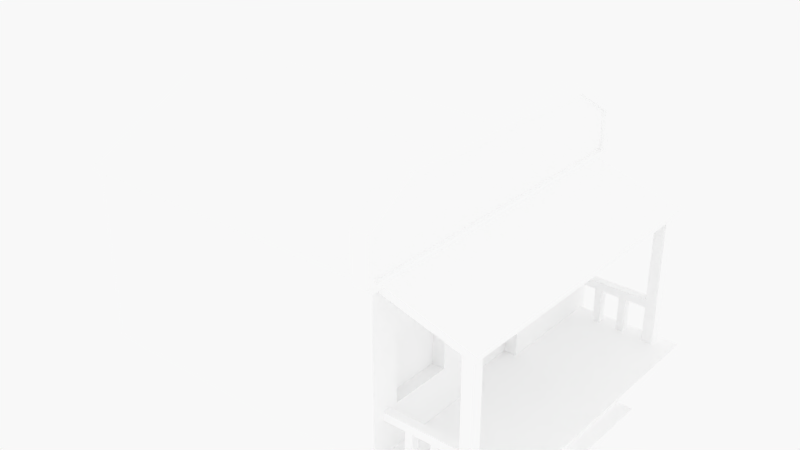 # Source: small_house_01.blend  (saved by Blender 2.79.0; exported with 4.5.12 LTS)
import bpy
from mathutils import Matrix  # noqa: F401  (used for matrix-valued properties, if any)

bpy.ops.wm.read_factory_settings(use_empty=True)
scene = bpy.context.scene
scene.name = 'Scene'

# ---- collections
col_collection_1 = bpy.data.collections.new('Collection 1'); scene.collection.children.link(col_collection_1)

# ---- materials (node trees are filled in below, after node groups)
mat_material_001 = bpy.data.materials.new('Material.001')
mat_material_001.alpha_threshold = 0.0
mat_material_001.roughness = 0.5

# ---- material node trees
mat_material_001.use_nodes = True; mat_material_001.node_tree.nodes.clear()
_N = mat_material_001.node_tree.nodes; _L = mat_material_001.node_tree.links
n0 = _N.new('ShaderNodeOutputMaterial'); n0.name = 'Material Output'; n0.location = (300, 300)
n1 = _N.new('ShaderNodeBsdfDiffuse'); n1.name = 'Diffuse BSDF'; n1.location = (10, 300)
n1.inputs[0].default_value = (1.0, 1.0, 1.0, 1.0)
_L.new(n1.outputs[0], n0.inputs[0])
n0.is_active_output = True

# ---- world
world_world = bpy.data.worlds.new('World'); scene.world = world_world
world_world.color = (0.9404, 0.9404, 0.9404)
world_world.use_sun_shadow = False
world_world.sun_shadow_jitter_overblur = 0.0
world_world.cycles.sampling_method = 'MANUAL'

# ---- meshes
me_cube = bpy.data.meshes.new('Cube')
me_cube.from_pydata([(-4.097, -3.0, 0.0), (-4.097, -3.0, 3.264), (-4.097, 3.0, 0.0), (-4.097, 3.0, 3.264), (2.0, -2.466, 1.001), (2.0, -2.466, 2.254), (2.0, 2.466, 1.001), (2.0, 2.466, 2.254), (-4.274, -0.7139, 4.404), (-4.274, 0.7139, 4.404), (1.861, 0.7139, 4.404), (1.861, -0.7139, 4.404), (1.804, 3.191, 4.16), (1.804, -3.191, 4.16), (2.095, 3.191, 4.16), (2.095, -3.191, 4.16), (1.703, -2.899, 0.0), (1.703, -2.899, 0.1883), (1.703, 2.899, 0.0), (1.703, 2.899, 0.1883), (4.011, -2.899, 0.0), (4.011, -2.899, 0.1883), (4.011, 2.899, 0.0), (4.011, 2.899, 0.1883), (1.974, -2.903, 3.303), (1.974, 2.903, 3.303), (3.752, 2.903, 2.796), (3.752, -2.903, 2.796), (1.936, 2.903, 3.169), (1.936, -2.903, 3.169), (3.714, 2.903, 2.663), (3.714, -2.903, 2.663), (-4.274, -3.022, 3.256), (-4.274, -3.035, 3.314), (-4.274, 3.035, 3.314), (-4.274, 3.022, 3.256), (1.861, -3.035, 3.314), (1.861, -3.022, 3.256), (1.861, 3.022, 3.256), (1.861, 3.035, 3.314), (1.804, -3.074, 3.215), (1.804, -3.191, 3.332), (1.804, 3.191, 3.332), (1.804, 3.074, 3.215), (2.095, 3.018, 3.35), (2.095, 3.056, 3.388), (2.095, -3.056, 3.388), (2.095, -3.018, 3.35), (3.438, -2.813, 0.157), (3.438, -2.813, 2.768), (3.438, -2.606, 0.157), (3.438, -2.606, 2.768), (3.645, -2.813, 0.157), (3.645, -2.813, 2.768), (3.645, -2.606, 0.157), (3.645, -2.606, 2.768), (3.438, 2.813, 0.157), (3.438, 2.813, 2.768), (3.438, 2.606, 0.157), (3.438, 2.606, 2.768), (3.645, 2.813, 0.157), (3.645, 2.813, 2.768), (3.645, 2.606, 0.157), (3.645, 2.606, 2.768), (2.0, 1.299, 2.254), (2.0, 1.299, 1.001), (2.0, -1.299, 1.001), (2.0, -1.299, 2.254), (1.762, 0.7642, 2.392), (1.762, 0.7642, 0.1432), (1.762, -0.7642, 0.1432), (1.762, -0.7642, 2.392), (2.0, 0.7642, 2.392), (2.0, 3.0, 3.264), (2.0, 3.0, 0.0), (2.0, -3.0, 3.264), (2.0, -3.0, 0.0), (2.0, 0.7642, 0.1432), (2.0, -0.7642, 2.392), (2.0, -0.7642, 0.1432), (1.768, 2.466, 2.254), (1.768, 2.466, 1.001), (1.768, -2.466, 2.254), (1.768, -2.466, 1.001), (1.768, 1.299, 2.254), (1.768, 1.299, 1.001), (1.768, -1.299, 2.254), (1.768, -1.299, 1.001), (1.962, -2.785, 0.854), (1.962, -2.785, 1.008), (1.962, -2.631, 0.854), (1.962, -2.631, 1.008), (3.519, -2.785, 0.854), (3.519, -2.785, 1.008), (3.519, -2.631, 0.854), (3.519, -2.631, 1.008), (2.417, -2.777, 0.1682), (2.417, -2.777, 0.8629), (2.417, -2.638, 0.1682), (2.417, -2.638, 0.8629), (2.556, -2.777, 0.1682), (2.556, -2.777, 0.8629), (2.556, -2.638, 0.1682), (2.556, -2.638, 0.8629), (2.9, -2.777, 0.1682), (2.9, -2.777, 0.8629), (2.9, -2.638, 0.1682), (2.9, -2.638, 0.8629), (3.039, -2.777, 0.1682), (3.039, -2.777, 0.8629), (3.039, -2.638, 0.1682), (3.039, -2.638, 0.8629), (1.962, 2.785, 0.854), (1.962, 2.785, 1.008), (1.962, 2.631, 0.854), (1.962, 2.631, 1.008), (3.519, 2.785, 0.854), (3.519, 2.785, 1.008), (3.519, 2.631, 0.854), (3.519, 2.631, 1.008), (2.417, 2.777, 0.1682), (2.417, 2.777, 0.8629), (2.417, 2.638, 0.1682), (2.417, 2.638, 0.8629), (2.556, 2.777, 0.1682), (2.556, 2.777, 0.8629), (2.556, 2.638, 0.1682), (2.556, 2.638, 0.8629), (2.9, 2.777, 0.1682), (2.9, 2.777, 0.8629), (2.9, 2.638, 0.1682), (2.9, 2.638, 0.8629), (3.039, 2.777, 0.1682), (3.039, 2.777, 0.8629), (3.039, 2.638, 0.1682), (3.039, 2.638, 0.8629), (1.804, 2.221, 4.787), (1.804, -2.221, 4.787), (2.095, 2.181, 4.652), (2.095, -2.181, 4.652), (2.095, -3.074, 3.215), (2.095, -3.191, 3.332), (2.095, 3.191, 3.332), (2.095, 3.074, 3.215), (2.095, -3.056, 4.087), (2.095, 3.056, 4.087), (2.095, 2.221, 4.787), (2.095, -2.221, 4.787), (2.02, 3.056, 4.087), (2.02, -3.056, 4.087), (2.02, -3.018, 3.35), (2.02, -3.056, 3.388), (2.02, 3.056, 3.388), (2.02, 3.018, 3.35), (2.02, 2.181, 4.652), (2.02, -2.181, 4.652), (3.941, -0.7818, 0.0), (3.941, -0.7818, 0.1198), (3.941, 0.7818, 0.0), (3.941, 0.7818, 0.1198), (4.287, -0.7818, 0.0), (4.287, -0.7818, 0.1198), (4.287, 0.7818, 0.0), (4.287, 0.7818, 0.1198)], [], [(0, 1, 3, 2), (2, 3, 73, 74), (65, 6, 81, 85), (76, 75, 1, 0), (24, 25, 28, 29), (33, 36, 11, 8), (10, 9, 8, 11), (39, 34, 9, 10), (24, 27, 26, 25), (38, 37, 32, 35), (13, 41, 141, 15), (42, 12, 14, 142), (40, 41, 13, 12, 42, 43), (45, 145, 148, 152), (13, 15, 147, 137), (29, 28, 30, 31), (18, 19, 23, 22), (22, 23, 21, 20), (20, 21, 17, 16), (27, 24, 29, 31), (23, 19, 17, 21), (25, 26, 30, 28), (26, 27, 31, 30), (34, 39, 38, 35), (36, 33, 32, 37), (34, 35, 32, 33, 8, 9), (40, 140, 141, 41), (42, 142, 143, 43), (40, 43, 143, 140), (48, 49, 51, 50), (50, 51, 55, 54), (54, 55, 53, 52), (52, 53, 49, 48), (56, 58, 59, 57), (58, 62, 63, 59), (62, 60, 61, 63), (60, 56, 57, 61), (72, 78, 71, 68), (76, 74, 77, 79), (73, 75, 78, 72), (5, 4, 83, 82), (69, 68, 71, 70), (77, 72, 68, 69), (78, 79, 70, 71), (7, 6, 74, 73), (4, 5, 75, 76), (65, 64, 72, 77), (67, 66, 79, 78), (66, 4, 76, 79), (5, 67, 78, 75), (6, 65, 77, 74), (64, 7, 73, 72), (82, 83, 87, 86), (81, 80, 84, 85), (4, 66, 87, 83), (64, 65, 85, 84), (6, 7, 80, 81), (7, 64, 84, 80), (67, 5, 82, 86), (66, 67, 86, 87), (98, 99, 103, 102), (90, 91, 95, 94), (96, 97, 99, 98), (92, 93, 89, 88), (90, 94, 92, 88), (95, 91, 89, 93), (102, 103, 101, 100), (100, 101, 97, 96), (104, 105, 107, 106), (106, 107, 111, 110), (110, 111, 109, 108), (108, 109, 105, 104), (122, 126, 127, 123), (114, 118, 119, 115), (120, 122, 123, 121), (116, 112, 113, 117), (114, 112, 116, 118), (119, 117, 113, 115), (126, 124, 125, 127), (124, 120, 121, 125), (128, 130, 131, 129), (130, 134, 135, 131), (134, 132, 133, 135), (132, 128, 129, 133), (136, 137, 147, 146), (12, 13, 137, 136), (14, 12, 136, 146), (139, 144, 149, 155), (47, 46, 141, 140), (45, 44, 143, 142), (44, 47, 140, 143), (46, 144, 15, 141), (145, 45, 142, 14), (139, 138, 146, 147), (144, 139, 147, 15), (138, 145, 14, 146), (151, 150, 153, 152, 148, 149), (149, 148, 154, 155), (47, 44, 153, 150), (46, 47, 150, 151), (145, 138, 154, 148), (138, 139, 155, 154), (144, 46, 151, 149), (44, 45, 152, 153), (158, 159, 163, 162), (162, 163, 161, 160), (160, 161, 157, 156), (163, 159, 157, 161)])
_uv = me_cube.uv_layers.new(name='UVMap')
_uv.uv.foreach_set('vector', [0.8524, 0.3275, 0.6715, 0.3275, 0.6715, 1.301e-08, 0.8524, 0.0, 0.0, 0.336, 0.1809, 0.336, 0.1809, 0.6688, 7.434e-09, 0.6688, 1.322e-08, 0.7325, 0.0, 0.6688, 0.01288, 0.6688, 0.01288, 0.7325, 0.3365, 0.3348, 0.5174, 0.3348, 0.5174, 0.6675, 0.3365, 0.6675, 0.7855, 0.9685, 0.7855, 0.6517, 0.7929, 0.6517, 0.7929, 0.9685, 0.3365, 0.001211, 0.3365, 0.336, 0.2078, 0.3348, 0.2078, 0.0, 0.1287, 0.3348, 0.1287, 5.205e-08, 0.2078, 0.0, 0.2078, 0.3348, 1.322e-07, 0.336, 0.0, 0.001212, 0.1287, 5.205e-08, 0.1287, 0.3348, 0.8967, 0.6517, 0.7976, 0.6517, 0.7976, 0.3348, 0.8967, 0.3348, 0.6715, 0.3348, 0.3365, 0.3348, 0.3365, 7.808e-08, 0.6715, 0.0, 0.4771, 0.6675, 0.4771, 0.7127, 0.4609, 0.7127, 0.4609, 0.6675, 0.4771, 0.7127, 0.4771, 0.6675, 0.4932, 0.6675, 0.4932, 0.7127, 0.7855, 0.9936, 0.779, 1.0, 0.7331, 1.0, 0.7331, 0.6517, 0.779, 0.6517, 0.7855, 0.6581, 0.6927, 0.7004, 0.6927, 0.6623, 0.6968, 0.6623, 0.6968, 0.7004, 0.325, 0.6844, 0.3088, 0.6844, 0.3095, 0.6314, 0.3257, 0.6314, 0.6983, 0.6517, 0.6983, 0.3348, 0.7976, 0.3348, 0.7976, 0.6517, 0.3361, 0.7784, 0.3257, 0.7784, 0.3257, 0.6525, 0.3361, 0.6525, 0.3361, 0.6525, 0.3257, 0.6525, 0.3257, 0.336, 0.3361, 0.336, 0.3858, 0.6675, 0.3962, 0.6675, 0.3962, 0.7935, 0.3858, 0.7935, 0.03862, 0.7697, 0.03862, 0.6688, 0.04633, 0.6688, 0.04633, 0.7697, 0.1809, 0.336, 0.3088, 0.336, 0.3088, 0.6525, 0.1809, 0.6525, 0.5061, 0.7684, 0.5061, 0.6675, 0.5138, 0.6675, 0.5138, 0.7684, 0.8893, 0.9685, 0.8893, 0.6517, 0.8967, 0.6517, 0.8967, 0.9685, 0.886, 0.9865, 0.886, 0.6517, 0.8893, 0.6517, 0.8893, 0.9865, 0.7962, 0.6517, 0.7962, 0.9865, 0.7929, 0.9865, 0.7929, 0.6517, 0.9278, 0.3313, 0.9246, 0.3306, 0.9246, 0.0007168, 0.9278, 0.0, 0.9882, 0.1267, 0.9882, 0.2046, 0.4771, 0.7192, 0.4609, 0.7192, 0.4609, 0.7127, 0.4771, 0.7127, 0.4771, 0.7127, 0.4932, 0.7127, 0.4932, 0.7192, 0.4771, 0.7192, 0.9838, 0.6703, 0.9838, 0.3348, 1.0, 0.3348, 1.0, 0.6703, 0.3365, 0.81, 0.3365, 0.6675, 0.348, 0.6675, 0.348, 0.81, 0.6697, 0.8048, 0.6697, 0.6623, 0.6812, 0.6623, 0.6812, 0.8048, 0.2963, 0.6525, 0.2963, 0.795, 0.2848, 0.795, 0.2848, 0.6525, 0.6468, 0.8048, 0.6468, 0.6623, 0.6582, 0.6623, 0.6582, 0.8048, 0.3594, 0.81, 0.348, 0.81, 0.348, 0.6675, 0.3594, 0.6675, 0.6697, 0.8048, 0.6582, 0.8048, 0.6582, 0.6623, 0.6697, 0.6623, 0.3078, 0.795, 0.2963, 0.795, 0.2963, 0.6525, 0.3078, 0.6525, 0.6927, 0.8048, 0.6812, 0.8048, 0.6812, 0.6623, 0.6927, 0.6623, 0.4094, 0.6675, 0.4094, 0.751, 0.3962, 0.751, 0.3962, 0.6675, 0.6983, 0.3348, 0.6983, 0.6623, 0.6904, 0.5402, 0.6904, 0.4568, 0.5174, 0.6623, 0.5174, 0.3348, 0.5658, 0.4568, 0.5658, 0.5402, 0.4609, 0.6675, 0.4609, 0.7359, 0.448, 0.7359, 0.448, 0.6675, 0.1809, 0.7752, 0.1809, 0.6525, 0.2656, 0.6525, 0.2656, 0.7752, 0.3594, 0.7903, 0.3594, 0.6675, 0.3726, 0.6675, 0.3726, 0.7903, 0.3726, 0.7903, 0.3726, 0.6675, 0.3858, 0.6675, 0.3858, 0.7903, 0.5734, 0.6331, 0.6429, 0.6331, 0.6983, 0.6623, 0.5174, 0.6623, 0.6429, 0.3639, 0.5734, 0.3639, 0.5174, 0.3348, 0.6983, 0.3348, 0.6429, 0.5694, 0.5734, 0.5694, 0.5658, 0.5402, 0.6904, 0.5402, 0.5734, 0.4276, 0.6429, 0.4276, 0.6904, 0.4568, 0.5658, 0.4568, 0.6429, 0.4276, 0.6429, 0.3639, 0.6983, 0.3348, 0.6904, 0.4568, 0.5734, 0.3639, 0.5734, 0.4276, 0.5658, 0.4568, 0.5174, 0.3348, 0.6429, 0.6331, 0.6429, 0.5694, 0.6904, 0.5402, 0.6983, 0.6623, 0.5734, 0.5694, 0.5734, 0.6331, 0.5174, 0.6623, 0.5658, 0.5402, 0.5821, 0.7307, 0.5821, 0.6623, 0.6468, 0.6623, 0.6468, 0.7307, 0.5174, 0.7307, 0.5174, 0.6623, 0.5821, 0.6623, 0.5821, 0.7307, 0.4932, 0.7312, 0.4932, 0.6675, 0.5061, 0.6675, 0.5061, 0.7312, 0.448, 0.6675, 0.448, 0.7359, 0.4351, 0.7359, 0.4351, 0.6675, 0.4094, 0.7359, 0.4094, 0.6675, 0.4222, 0.6675, 0.4222, 0.7359, 0.02575, 0.7325, 0.02575, 0.6688, 0.03862, 0.6688, 0.03862, 0.7325, 0.02575, 0.6688, 0.02575, 0.7325, 0.01288, 0.7325, 0.01288, 0.6688, 0.4222, 0.7359, 0.4222, 0.6675, 0.4351, 0.6675, 0.4351, 0.7359, 0.1521, 0.7067, 0.1521, 0.6688, 0.1598, 0.6688, 0.1598, 0.7067, 0.05489, 0.6688, 0.06344, 0.6688, 0.06344, 0.7538, 0.05489, 0.7538, 0.4686, 0.7571, 0.4686, 0.7192, 0.4762, 0.7192, 0.4762, 0.7571, 0.072, 0.6688, 0.08055, 0.6688, 0.08055, 0.7538, 0.072, 0.7538, 0.1148, 0.6688, 0.1148, 0.7538, 0.1062, 0.7538, 0.1062, 0.6688, 0.08055, 0.7538, 0.08055, 0.6688, 0.08911, 0.6688, 0.08911, 0.7538, 0.1291, 0.6688, 0.1291, 0.7067, 0.1214, 0.7067, 0.1214, 0.6688, 0.1675, 0.7067, 0.1675, 0.6688, 0.1752, 0.6688, 0.1752, 0.7067, 0.1368, 0.7446, 0.1368, 0.7067, 0.1444, 0.7067, 0.1444, 0.7446, 0.1521, 0.7446, 0.1521, 0.7067, 0.1598, 0.7067, 0.1598, 0.7446, 0.1368, 0.6688, 0.1368, 0.7067, 0.1291, 0.7067, 0.1291, 0.6688, 0.1598, 0.7067, 0.1598, 0.6688, 0.1675, 0.6688, 0.1675, 0.7067, 0.3165, 0.7223, 0.3088, 0.7223, 0.3088, 0.6844, 0.3165, 0.6844, 0.06344, 0.7538, 0.06344, 0.6688, 0.072, 0.6688, 0.072, 0.7538, 0.4686, 0.7571, 0.4609, 0.7571, 0.4609, 0.7192, 0.4686, 0.7192, 0.05489, 0.6688, 0.05489, 0.7538, 0.04633, 0.7538, 0.04633, 0.6688, 0.09766, 0.6688, 0.1062, 0.6688, 0.1062, 0.7538, 0.09766, 0.7538, 0.08911, 0.6688, 0.09766, 0.6688, 0.09766, 0.7538, 0.08911, 0.7538, 0.1444, 0.6688, 0.1521, 0.6688, 0.1521, 0.7067, 0.1444, 0.7067, 0.1752, 0.7446, 0.1675, 0.7446, 0.1675, 0.7067, 0.1752, 0.7067, 0.1291, 0.7446, 0.1214, 0.7446, 0.1214, 0.7067, 0.1291, 0.7067, 0.3242, 0.7223, 0.3165, 0.7223, 0.3165, 0.6844, 0.3242, 0.6844, 0.1368, 0.6688, 0.1444, 0.6688, 0.1444, 0.7067, 0.1368, 0.7067, 0.1675, 0.7446, 0.1598, 0.7446, 0.1598, 0.7067, 0.1675, 0.7067, 0.3257, 0.389, 0.3257, 0.6314, 0.3095, 0.6314, 0.3095, 0.389, 0.7331, 0.6517, 0.7331, 1.0, 0.6983, 0.947, 0.6983, 0.7046, 0.3088, 0.336, 0.325, 0.336, 0.3257, 0.389, 0.3095, 0.389, 0.9924, 0.2859, 0.9932, 0.3336, 0.989, 0.3336, 0.9882, 0.2859, 0.9764, 0.3442, 0.9742, 0.3421, 0.9773, 0.3348, 0.9838, 0.3412, 0.9742, 0.6757, 0.9764, 0.6737, 0.9838, 0.6767, 0.9773, 0.6831, 0.9764, 0.6737, 0.9764, 0.3442, 0.9838, 0.3412, 0.9838, 0.6767, 0.9742, 0.3421, 0.9355, 0.3421, 0.9314, 0.3348, 0.9773, 0.3348, 0.9355, 0.6757, 0.9742, 0.6757, 0.9773, 0.6831, 0.9314, 0.6831, 0.9042, 0.3899, 0.9042, 0.628, 0.8967, 0.6302, 0.8967, 0.3877, 0.9355, 0.3421, 0.9042, 0.3899, 0.8967, 0.3877, 0.9314, 0.3348, 0.9042, 0.628, 0.9355, 0.6757, 0.9314, 0.6831, 0.8967, 0.6302, 0.9225, 1.301e-08, 0.9246, 0.002092, 0.9246, 0.3315, 0.9225, 0.3336, 0.8837, 0.3336, 0.8837, 0.0, 0.8837, 0.0, 0.8837, 0.3336, 0.8524, 0.2859, 0.8524, 0.04776, 0.9932, 0.3315, 0.9932, 0.002092, 0.9973, 0.002092, 0.9973, 0.3315, 0.9932, 0.3336, 0.9932, 0.3315, 0.9973, 0.3315, 0.9974, 0.3336, 0.9932, 0.0, 0.9924, 0.04776, 0.9882, 0.04776, 0.989, 0.0, 0.9924, 0.04776, 0.9924, 0.2859, 0.9882, 0.2859, 0.9882, 0.04776, 0.1793, 0.6688, 0.1793, 0.7069, 0.1752, 0.7069, 0.1752, 0.6688, 0.9932, 0.002092, 0.9932, 0.0, 0.9974, 1.301e-08, 0.9973, 0.002092, 0.1301, 0.7067, 0.1368, 0.7067, 0.1368, 0.7256, 0.1301, 0.7256, 0.1214, 0.7541, 0.1148, 0.7541, 0.1148, 0.6688, 0.1214, 0.6688, 0.1511, 0.7256, 0.1444, 0.7256, 0.1444, 0.7067, 0.1511, 0.7067, 0.2656, 0.6525, 0.2848, 0.6525, 0.2848, 0.7378, 0.2656, 0.7378])
me_cube.materials.append(mat_material_001)
me_cube.use_remesh_preserve_volume = False
me_cube.use_remesh_preserve_attributes = False
me_cube.use_mirror_vertex_groups = False
me_cube.update()

# ---- objects
ob_cube = bpy.data.objects.new('Cube', me_cube)

# ---- transforms, parenting, visibility, modifiers, constraints
ob_cube.location = (0.0, 0.0, 0.0)
ob_cube.lineart.crease_threshold = 0.0

# ---- collection membership
col_collection_1.objects.link(ob_cube)

# ---- scene / render settings (as saved in the file)
scene.frame_start = 1; scene.frame_end = 250; scene.frame_set(44)
scene.render.engine = 'CYCLES'
scene.render.dither_intensity = 0.0
scene.cycles.use_denoising = False
scene.cycles.samples = 512
scene.cycles.sampling_pattern = 'TABULATED_SOBOL'
scene.cycles.use_adaptive_sampling = False
scene.cycles.use_light_tree = False
scene.cycles.blur_glossy = 0.0
scene.cycles.sample_clamp_indirect = 0.0
scene.view_settings.view_transform = 'Standard'
bpy.context.view_layer.update()

# ---- added for rendering (the .blend has no active camera): camera
cam_auto = bpy.data.cameras.new('AutoCamera')
cam_auto.lens = 50.0
cam_auto.sensor_width = 36.0
cam_auto.clip_end = 1000.0
ob_auto_camera = bpy.data.objects.new('AutoCamera', cam_auto)
scene.collection.objects.link(ob_auto_camera)
ob_auto_camera.location = (10.8335, -12.9923, 11.055)
ob_auto_camera.rotation_euler = (1.09748, -7.21219e-08, 0.694738)
scene.camera = ob_auto_camera
bpy.context.view_layer.update()
